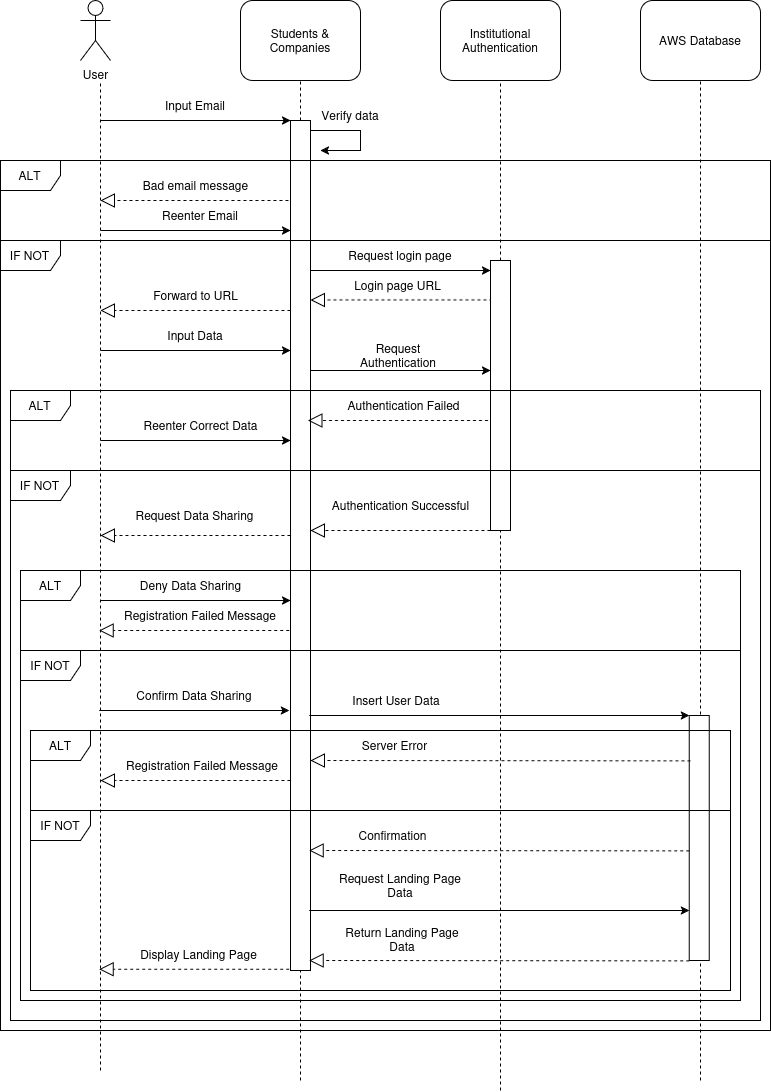

The diagram above was exported from draw.io. Its source (the exported page's mxGraphModel, read from the mxfile embedded in the PNG):
<mxGraphModel dx="2544" dy="769" grid="1" gridSize="10" guides="1" tooltips="1" connect="1" arrows="1" fold="1" page="1" pageScale="1" pageWidth="1100" pageHeight="850" background="none" math="0" shadow="0">
  <root>
    <mxCell id="0" />
    <mxCell id="1" parent="0" />
    <mxCell id="ln-Szk9AGflIyGVg6pl5-1" value="&lt;div&gt;User&lt;/div&gt;" style="shape=umlActor;verticalLabelPosition=bottom;verticalAlign=top;html=1;outlineConnect=0;" vertex="1" parent="1">
      <mxGeometry x="40" y="20" width="30" height="60" as="geometry" />
    </mxCell>
    <mxCell id="ln-Szk9AGflIyGVg6pl5-2" value="&lt;div&gt;Students &amp;amp; Companies&lt;/div&gt;" style="rounded=1;whiteSpace=wrap;html=1;" vertex="1" parent="1">
      <mxGeometry x="200" y="20" width="120" height="80" as="geometry" />
    </mxCell>
    <mxCell id="ln-Szk9AGflIyGVg6pl5-3" value="&lt;div&gt;Institutional Authentication &lt;br&gt;&lt;/div&gt;" style="rounded=1;whiteSpace=wrap;html=1;" vertex="1" parent="1">
      <mxGeometry x="400" y="20" width="120" height="80" as="geometry" />
    </mxCell>
    <mxCell id="ln-Szk9AGflIyGVg6pl5-4" value="AWS Database" style="rounded=1;whiteSpace=wrap;html=1;" vertex="1" parent="1">
      <mxGeometry x="600" y="20" width="120" height="80" as="geometry" />
    </mxCell>
    <mxCell id="ln-Szk9AGflIyGVg6pl5-5" value="" style="endArrow=none;dashed=1;html=1;rounded=0;" edge="1" parent="1">
      <mxGeometry width="50" height="50" relative="1" as="geometry">
        <mxPoint x="60" y="1090" as="sourcePoint" />
        <mxPoint x="60" y="100" as="targetPoint" />
      </mxGeometry>
    </mxCell>
    <mxCell id="ln-Szk9AGflIyGVg6pl5-7" value="" style="endArrow=none;dashed=1;html=1;rounded=0;entryX=0.5;entryY=1;entryDx=0;entryDy=0;" edge="1" parent="1" source="ln-Szk9AGflIyGVg6pl5-34" target="ln-Szk9AGflIyGVg6pl5-3">
      <mxGeometry width="50" height="50" relative="1" as="geometry">
        <mxPoint x="460" y="790" as="sourcePoint" />
        <mxPoint x="457.5" y="120" as="targetPoint" />
      </mxGeometry>
    </mxCell>
    <mxCell id="ln-Szk9AGflIyGVg6pl5-8" value="" style="endArrow=none;dashed=1;html=1;rounded=0;entryX=0.5;entryY=1;entryDx=0;entryDy=0;" edge="1" parent="1" target="ln-Szk9AGflIyGVg6pl5-4">
      <mxGeometry width="50" height="50" relative="1" as="geometry">
        <mxPoint x="660" y="1100" as="sourcePoint" />
        <mxPoint x="659" y="210" as="targetPoint" />
      </mxGeometry>
    </mxCell>
    <mxCell id="ln-Szk9AGflIyGVg6pl5-10" value="" style="endArrow=none;dashed=1;html=1;rounded=0;entryX=0.5;entryY=1;entryDx=0;entryDy=0;" edge="1" parent="1" target="ln-Szk9AGflIyGVg6pl5-2">
      <mxGeometry width="50" height="50" relative="1" as="geometry">
        <mxPoint x="260" y="1100" as="sourcePoint" />
        <mxPoint x="260" y="250" as="targetPoint" />
      </mxGeometry>
    </mxCell>
    <mxCell id="ln-Szk9AGflIyGVg6pl5-18" value="" style="endArrow=classic;html=1;rounded=0;entryX=0;entryY=0;entryDx=0;entryDy=0;" edge="1" parent="1" target="ln-Szk9AGflIyGVg6pl5-20">
      <mxGeometry width="50" height="50" relative="1" as="geometry">
        <mxPoint x="60" y="140" as="sourcePoint" />
        <mxPoint x="210" y="160" as="targetPoint" />
      </mxGeometry>
    </mxCell>
    <mxCell id="ln-Szk9AGflIyGVg6pl5-19" value="Input Email" style="text;html=1;align=center;verticalAlign=middle;whiteSpace=wrap;rounded=0;" vertex="1" parent="1">
      <mxGeometry x="120" y="110" width="70" height="30" as="geometry" />
    </mxCell>
    <mxCell id="ln-Szk9AGflIyGVg6pl5-21" value="" style="endArrow=classic;html=1;rounded=0;" edge="1" parent="1">
      <mxGeometry width="50" height="50" relative="1" as="geometry">
        <mxPoint x="270" y="150" as="sourcePoint" />
        <mxPoint x="280" y="170" as="targetPoint" />
        <Array as="points">
          <mxPoint x="320" y="150" />
          <mxPoint x="320" y="170" />
        </Array>
      </mxGeometry>
    </mxCell>
    <mxCell id="ln-Szk9AGflIyGVg6pl5-22" value="Verify data" style="text;html=1;align=center;verticalAlign=middle;whiteSpace=wrap;rounded=0;" vertex="1" parent="1">
      <mxGeometry x="280" y="120" width="60" height="30" as="geometry" />
    </mxCell>
    <mxCell id="ln-Szk9AGflIyGVg6pl5-26" value="" style="endArrow=block;dashed=1;endFill=0;endSize=12;html=1;rounded=0;" edge="1" parent="1">
      <mxGeometry width="160" relative="1" as="geometry">
        <mxPoint x="260" y="220" as="sourcePoint" />
        <mxPoint x="60" y="220" as="targetPoint" />
      </mxGeometry>
    </mxCell>
    <mxCell id="ln-Szk9AGflIyGVg6pl5-27" value="Bad email message" style="text;html=1;align=center;verticalAlign=middle;whiteSpace=wrap;rounded=0;" vertex="1" parent="1">
      <mxGeometry x="97.5" y="190" width="115" height="30" as="geometry" />
    </mxCell>
    <mxCell id="ln-Szk9AGflIyGVg6pl5-28" value="" style="endArrow=classic;html=1;rounded=0;entryX=0;entryY=0;entryDx=0;entryDy=0;" edge="1" parent="1">
      <mxGeometry width="50" height="50" relative="1" as="geometry">
        <mxPoint x="60" y="250" as="sourcePoint" />
        <mxPoint x="250" y="250" as="targetPoint" />
      </mxGeometry>
    </mxCell>
    <mxCell id="ln-Szk9AGflIyGVg6pl5-29" value="Reenter Email" style="text;html=1;align=center;verticalAlign=middle;whiteSpace=wrap;rounded=0;" vertex="1" parent="1">
      <mxGeometry x="120" y="220" width="80" height="30" as="geometry" />
    </mxCell>
    <mxCell id="ln-Szk9AGflIyGVg6pl5-30" value="" style="endArrow=classic;html=1;rounded=0;entryX=0;entryY=0;entryDx=0;entryDy=0;" edge="1" parent="1">
      <mxGeometry width="50" height="50" relative="1" as="geometry">
        <mxPoint x="260" y="290" as="sourcePoint" />
        <mxPoint x="450" y="290" as="targetPoint" />
      </mxGeometry>
    </mxCell>
    <mxCell id="ln-Szk9AGflIyGVg6pl5-33" value="&lt;div&gt;Request login page&lt;/div&gt;" style="text;html=1;align=center;verticalAlign=middle;whiteSpace=wrap;rounded=0;" vertex="1" parent="1">
      <mxGeometry x="305" y="260" width="110" height="30" as="geometry" />
    </mxCell>
    <mxCell id="ln-Szk9AGflIyGVg6pl5-38" value="" style="endArrow=none;dashed=1;html=1;rounded=0;entryX=0.5;entryY=1;entryDx=0;entryDy=0;" edge="1" parent="1" target="ln-Szk9AGflIyGVg6pl5-34">
      <mxGeometry width="50" height="50" relative="1" as="geometry">
        <mxPoint x="460" y="1110" as="sourcePoint" />
        <mxPoint x="460" y="100" as="targetPoint" />
      </mxGeometry>
    </mxCell>
    <mxCell id="ln-Szk9AGflIyGVg6pl5-39" value="" style="endArrow=block;dashed=1;endFill=0;endSize=12;html=1;rounded=0;" edge="1" parent="1">
      <mxGeometry width="160" relative="1" as="geometry">
        <mxPoint x="470" y="319.40999999999997" as="sourcePoint" />
        <mxPoint x="270" y="319.40999999999997" as="targetPoint" />
      </mxGeometry>
    </mxCell>
    <mxCell id="ln-Szk9AGflIyGVg6pl5-34" value="" style="rounded=0;whiteSpace=wrap;html=1;" vertex="1" parent="1">
      <mxGeometry x="450" y="280" width="20" height="270" as="geometry" />
    </mxCell>
    <mxCell id="ln-Szk9AGflIyGVg6pl5-40" value="Login page URL" style="text;html=1;align=center;verticalAlign=middle;whiteSpace=wrap;rounded=0;" vertex="1" parent="1">
      <mxGeometry x="300" y="290" width="115" height="30" as="geometry" />
    </mxCell>
    <mxCell id="ln-Szk9AGflIyGVg6pl5-41" value="" style="endArrow=block;dashed=1;endFill=0;endSize=12;html=1;rounded=0;" edge="1" parent="1">
      <mxGeometry width="160" relative="1" as="geometry">
        <mxPoint x="250" y="330" as="sourcePoint" />
        <mxPoint x="60" y="330" as="targetPoint" />
      </mxGeometry>
    </mxCell>
    <mxCell id="ln-Szk9AGflIyGVg6pl5-42" value="Forward to URL" style="text;html=1;align=center;verticalAlign=middle;whiteSpace=wrap;rounded=0;" vertex="1" parent="1">
      <mxGeometry x="97.5" y="300" width="115" height="30" as="geometry" />
    </mxCell>
    <mxCell id="ln-Szk9AGflIyGVg6pl5-43" value="" style="endArrow=classic;html=1;rounded=0;entryX=0;entryY=0;entryDx=0;entryDy=0;" edge="1" parent="1">
      <mxGeometry width="50" height="50" relative="1" as="geometry">
        <mxPoint x="60" y="370" as="sourcePoint" />
        <mxPoint x="250" y="370" as="targetPoint" />
      </mxGeometry>
    </mxCell>
    <mxCell id="ln-Szk9AGflIyGVg6pl5-44" value="Input Data" style="text;html=1;align=center;verticalAlign=middle;whiteSpace=wrap;rounded=0;" vertex="1" parent="1">
      <mxGeometry x="120" y="340" width="70" height="30" as="geometry" />
    </mxCell>
    <mxCell id="ln-Szk9AGflIyGVg6pl5-46" value="" style="endArrow=classic;html=1;rounded=0;entryX=0;entryY=0;entryDx=0;entryDy=0;" edge="1" parent="1">
      <mxGeometry width="50" height="50" relative="1" as="geometry">
        <mxPoint x="260" y="390" as="sourcePoint" />
        <mxPoint x="450" y="390" as="targetPoint" />
      </mxGeometry>
    </mxCell>
    <mxCell id="ln-Szk9AGflIyGVg6pl5-20" value="" style="rounded=0;whiteSpace=wrap;html=1;" vertex="1" parent="1">
      <mxGeometry x="250" y="140" width="20" height="850" as="geometry" />
    </mxCell>
    <mxCell id="ln-Szk9AGflIyGVg6pl5-47" value="&lt;div&gt;Request Authentication&lt;/div&gt;" style="text;html=1;align=center;verticalAlign=middle;whiteSpace=wrap;rounded=0;" vertex="1" parent="1">
      <mxGeometry x="322.5" y="360" width="70" height="30" as="geometry" />
    </mxCell>
    <mxCell id="ln-Szk9AGflIyGVg6pl5-48" value="" style="endArrow=block;dashed=1;endFill=0;endSize=12;html=1;rounded=0;" edge="1" parent="1">
      <mxGeometry width="160" relative="1" as="geometry">
        <mxPoint x="450" y="550" as="sourcePoint" />
        <mxPoint x="270" y="550" as="targetPoint" />
      </mxGeometry>
    </mxCell>
    <mxCell id="ln-Szk9AGflIyGVg6pl5-49" value="Authentication Successful" style="text;html=1;align=center;verticalAlign=middle;whiteSpace=wrap;rounded=0;" vertex="1" parent="1">
      <mxGeometry x="287.5" y="510" width="145" height="30" as="geometry" />
    </mxCell>
    <mxCell id="ln-Szk9AGflIyGVg6pl5-50" value="" style="endArrow=block;dashed=1;endFill=0;endSize=12;html=1;rounded=0;" edge="1" parent="1">
      <mxGeometry width="160" relative="1" as="geometry">
        <mxPoint x="250" y="555" as="sourcePoint" />
        <mxPoint x="60" y="555" as="targetPoint" />
      </mxGeometry>
    </mxCell>
    <mxCell id="ln-Szk9AGflIyGVg6pl5-51" value="Request Data Sharing" style="text;html=1;align=center;verticalAlign=middle;whiteSpace=wrap;rounded=0;" vertex="1" parent="1">
      <mxGeometry x="91.25" y="520" width="127.5" height="30" as="geometry" />
    </mxCell>
    <mxCell id="ln-Szk9AGflIyGVg6pl5-52" value="" style="endArrow=classic;html=1;rounded=0;entryX=0;entryY=0;entryDx=0;entryDy=0;" edge="1" parent="1">
      <mxGeometry width="50" height="50" relative="1" as="geometry">
        <mxPoint x="58.75" y="730" as="sourcePoint" />
        <mxPoint x="248.75" y="730" as="targetPoint" />
      </mxGeometry>
    </mxCell>
    <mxCell id="ln-Szk9AGflIyGVg6pl5-53" value="Confirm Data Sharing" style="text;html=1;align=center;verticalAlign=middle;whiteSpace=wrap;rounded=0;" vertex="1" parent="1">
      <mxGeometry x="93.75" y="700" width="120" height="30" as="geometry" />
    </mxCell>
    <mxCell id="ln-Szk9AGflIyGVg6pl5-54" value="" style="rounded=0;whiteSpace=wrap;html=1;" vertex="1" parent="1">
      <mxGeometry x="648.75" y="735" width="20" height="245" as="geometry" />
    </mxCell>
    <mxCell id="ln-Szk9AGflIyGVg6pl5-55" value="" style="endArrow=classic;html=1;rounded=0;entryX=0;entryY=0;entryDx=0;entryDy=0;" edge="1" parent="1">
      <mxGeometry width="50" height="50" relative="1" as="geometry">
        <mxPoint x="268.75" y="735" as="sourcePoint" />
        <mxPoint x="648.75" y="735" as="targetPoint" />
      </mxGeometry>
    </mxCell>
    <mxCell id="ln-Szk9AGflIyGVg6pl5-56" value="Insert User Data" style="text;html=1;align=center;verticalAlign=middle;whiteSpace=wrap;rounded=0;" vertex="1" parent="1">
      <mxGeometry x="296.25" y="705" width="120" height="30" as="geometry" />
    </mxCell>
    <mxCell id="ln-Szk9AGflIyGVg6pl5-57" value="" style="endArrow=block;dashed=1;endFill=0;endSize=12;html=1;rounded=0;" edge="1" parent="1">
      <mxGeometry width="160" relative="1" as="geometry">
        <mxPoint x="648.75" y="870.41" as="sourcePoint" />
        <mxPoint x="268.75" y="870" as="targetPoint" />
      </mxGeometry>
    </mxCell>
    <mxCell id="ln-Szk9AGflIyGVg6pl5-58" value="Confirmation" style="text;html=1;align=center;verticalAlign=middle;whiteSpace=wrap;rounded=0;" vertex="1" parent="1">
      <mxGeometry x="288.75" y="840" width="127.5" height="30" as="geometry" />
    </mxCell>
    <mxCell id="ln-Szk9AGflIyGVg6pl5-59" value="" style="endArrow=classic;html=1;rounded=0;entryX=0;entryY=0;entryDx=0;entryDy=0;" edge="1" parent="1">
      <mxGeometry width="50" height="50" relative="1" as="geometry">
        <mxPoint x="268.75" y="930" as="sourcePoint" />
        <mxPoint x="648.75" y="930" as="targetPoint" />
      </mxGeometry>
    </mxCell>
    <mxCell id="ln-Szk9AGflIyGVg6pl5-60" value="Request Landing Page Data" style="text;html=1;align=center;verticalAlign=middle;whiteSpace=wrap;rounded=0;" vertex="1" parent="1">
      <mxGeometry x="293.75" y="890" width="132.5" height="30" as="geometry" />
    </mxCell>
    <mxCell id="ln-Szk9AGflIyGVg6pl5-61" value="" style="endArrow=block;dashed=1;endFill=0;endSize=12;html=1;rounded=0;" edge="1" parent="1">
      <mxGeometry width="160" relative="1" as="geometry">
        <mxPoint x="648.75" y="980.41" as="sourcePoint" />
        <mxPoint x="268.75" y="980" as="targetPoint" />
      </mxGeometry>
    </mxCell>
    <mxCell id="ln-Szk9AGflIyGVg6pl5-62" value="&lt;div&gt;Return Landing Page Data&lt;/div&gt;" style="text;html=1;align=center;verticalAlign=middle;whiteSpace=wrap;rounded=0;" vertex="1" parent="1">
      <mxGeometry x="296.25" y="943.75" width="132.5" height="30" as="geometry" />
    </mxCell>
    <mxCell id="ln-Szk9AGflIyGVg6pl5-63" value="" style="endArrow=block;dashed=1;endFill=0;endSize=12;html=1;rounded=0;" edge="1" parent="1">
      <mxGeometry width="160" relative="1" as="geometry">
        <mxPoint x="248.75" y="988.75" as="sourcePoint" />
        <mxPoint x="58.75" y="988.75" as="targetPoint" />
      </mxGeometry>
    </mxCell>
    <mxCell id="ln-Szk9AGflIyGVg6pl5-64" value="Display Landing Page" style="text;html=1;align=center;verticalAlign=middle;whiteSpace=wrap;rounded=0;" vertex="1" parent="1">
      <mxGeometry x="96.25" y="958.75" width="125" height="30" as="geometry" />
    </mxCell>
    <mxCell id="ln-Szk9AGflIyGVg6pl5-65" value="ALT" style="shape=umlFrame;whiteSpace=wrap;html=1;pointerEvents=0;" vertex="1" parent="1">
      <mxGeometry x="-40" y="180" width="770" height="80" as="geometry" />
    </mxCell>
    <mxCell id="ln-Szk9AGflIyGVg6pl5-68" value="IF NOT" style="shape=umlFrame;whiteSpace=wrap;html=1;pointerEvents=0;" vertex="1" parent="1">
      <mxGeometry x="-40" y="260" width="770" height="790" as="geometry" />
    </mxCell>
    <mxCell id="ln-Szk9AGflIyGVg6pl5-69" value="" style="endArrow=block;dashed=1;endFill=0;endSize=12;html=1;rounded=0;" edge="1" parent="1">
      <mxGeometry width="160" relative="1" as="geometry">
        <mxPoint x="447.5" y="440" as="sourcePoint" />
        <mxPoint x="267.5" y="440" as="targetPoint" />
      </mxGeometry>
    </mxCell>
    <mxCell id="ln-Szk9AGflIyGVg6pl5-70" value="Authentication Failed" style="text;html=1;align=center;verticalAlign=middle;whiteSpace=wrap;rounded=0;" vertex="1" parent="1">
      <mxGeometry x="291.25" y="410" width="145" height="30" as="geometry" />
    </mxCell>
    <mxCell id="ln-Szk9AGflIyGVg6pl5-72" value="" style="endArrow=classic;html=1;rounded=0;entryX=0;entryY=0;entryDx=0;entryDy=0;" edge="1" parent="1">
      <mxGeometry width="50" height="50" relative="1" as="geometry">
        <mxPoint x="60" y="460" as="sourcePoint" />
        <mxPoint x="250" y="460" as="targetPoint" />
      </mxGeometry>
    </mxCell>
    <mxCell id="ln-Szk9AGflIyGVg6pl5-73" value="Reenter Correct Data" style="text;html=1;align=center;verticalAlign=middle;whiteSpace=wrap;rounded=0;" vertex="1" parent="1">
      <mxGeometry x="97.5" y="430" width="125" height="30" as="geometry" />
    </mxCell>
    <mxCell id="ln-Szk9AGflIyGVg6pl5-74" value="ALT" style="shape=umlFrame;whiteSpace=wrap;html=1;pointerEvents=0;" vertex="1" parent="1">
      <mxGeometry x="-30" y="410" width="750" height="80" as="geometry" />
    </mxCell>
    <mxCell id="ln-Szk9AGflIyGVg6pl5-75" value="IF NOT" style="shape=umlFrame;whiteSpace=wrap;html=1;pointerEvents=0;" vertex="1" parent="1">
      <mxGeometry x="-30" y="490" width="750" height="550" as="geometry" />
    </mxCell>
    <mxCell id="ln-Szk9AGflIyGVg6pl5-79" value="" style="endArrow=classic;html=1;rounded=0;entryX=0;entryY=0;entryDx=0;entryDy=0;" edge="1" parent="1">
      <mxGeometry width="50" height="50" relative="1" as="geometry">
        <mxPoint x="60" y="620" as="sourcePoint" />
        <mxPoint x="250" y="620" as="targetPoint" />
      </mxGeometry>
    </mxCell>
    <mxCell id="ln-Szk9AGflIyGVg6pl5-80" value="Deny Data Sharing" style="text;html=1;align=center;verticalAlign=middle;whiteSpace=wrap;rounded=0;" vertex="1" parent="1">
      <mxGeometry x="87.5" y="590" width="125" height="30" as="geometry" />
    </mxCell>
    <mxCell id="ln-Szk9AGflIyGVg6pl5-81" value="" style="endArrow=block;dashed=1;endFill=0;endSize=12;html=1;rounded=0;" edge="1" parent="1">
      <mxGeometry width="160" relative="1" as="geometry">
        <mxPoint x="248.75" y="650" as="sourcePoint" />
        <mxPoint x="58.75" y="650" as="targetPoint" />
      </mxGeometry>
    </mxCell>
    <mxCell id="ln-Szk9AGflIyGVg6pl5-82" value="Registration Failed Message" style="text;html=1;align=center;verticalAlign=middle;whiteSpace=wrap;rounded=0;" vertex="1" parent="1">
      <mxGeometry x="76.25" y="620" width="167.5" height="30" as="geometry" />
    </mxCell>
    <mxCell id="ln-Szk9AGflIyGVg6pl5-83" value="ALT" style="shape=umlFrame;whiteSpace=wrap;html=1;pointerEvents=0;" vertex="1" parent="1">
      <mxGeometry x="-20" y="590" width="720" height="80" as="geometry" />
    </mxCell>
    <mxCell id="ln-Szk9AGflIyGVg6pl5-84" value="IF NOT" style="shape=umlFrame;whiteSpace=wrap;html=1;pointerEvents=0;" vertex="1" parent="1">
      <mxGeometry x="-20" y="670" width="720" height="350" as="geometry" />
    </mxCell>
    <mxCell id="ln-Szk9AGflIyGVg6pl5-85" value="" style="endArrow=block;dashed=1;endFill=0;endSize=12;html=1;rounded=0;" edge="1" parent="1">
      <mxGeometry width="160" relative="1" as="geometry">
        <mxPoint x="650" y="780.41" as="sourcePoint" />
        <mxPoint x="270" y="780" as="targetPoint" />
      </mxGeometry>
    </mxCell>
    <mxCell id="ln-Szk9AGflIyGVg6pl5-86" value="Server Error" style="text;html=1;align=center;verticalAlign=middle;whiteSpace=wrap;rounded=0;" vertex="1" parent="1">
      <mxGeometry x="291.25" y="750" width="127.5" height="30" as="geometry" />
    </mxCell>
    <mxCell id="ln-Szk9AGflIyGVg6pl5-88" value="" style="endArrow=block;dashed=1;endFill=0;endSize=12;html=1;rounded=0;" edge="1" parent="1">
      <mxGeometry width="160" relative="1" as="geometry">
        <mxPoint x="250" y="800" as="sourcePoint" />
        <mxPoint x="60" y="800" as="targetPoint" />
      </mxGeometry>
    </mxCell>
    <mxCell id="ln-Szk9AGflIyGVg6pl5-89" value="Registration Failed Message" style="text;html=1;align=center;verticalAlign=middle;whiteSpace=wrap;rounded=0;" vertex="1" parent="1">
      <mxGeometry x="77.5" y="770" width="167.5" height="30" as="geometry" />
    </mxCell>
    <mxCell id="ln-Szk9AGflIyGVg6pl5-90" value="ALT" style="shape=umlFrame;whiteSpace=wrap;html=1;pointerEvents=0;" vertex="1" parent="1">
      <mxGeometry x="-10" y="750" width="700" height="80" as="geometry" />
    </mxCell>
    <mxCell id="ln-Szk9AGflIyGVg6pl5-91" value="IF NOT" style="shape=umlFrame;whiteSpace=wrap;html=1;pointerEvents=0;" vertex="1" parent="1">
      <mxGeometry x="-10" y="830" width="700" height="180" as="geometry" />
    </mxCell>
  </root>
</mxGraphModel>